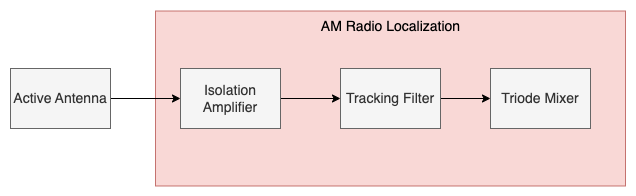

The diagram above was exported from draw.io. Its source (the exported page's mxGraphModel, read from the mxfile embedded in the PNG):
<mxGraphModel dx="954" dy="559" grid="1" gridSize="10" guides="1" tooltips="1" connect="1" arrows="1" fold="1" page="1" pageScale="1" pageWidth="827" pageHeight="1169" math="0" shadow="0">
  <root>
    <mxCell id="0" />
    <mxCell id="1" parent="0" />
    <mxCell id="duy2P-1_Bnzk67HN38x--8" value="" style="rounded=0;whiteSpace=wrap;html=1;fillStyle=auto;fillColor=#f8cecc;strokeColor=#b85450;opacity=80;" parent="1" vertex="1">
      <mxGeometry x="205" y="212.5" width="470" height="175" as="geometry" />
    </mxCell>
    <mxCell id="duy2P-1_Bnzk67HN38x--5" style="edgeStyle=orthogonalEdgeStyle;rounded=0;orthogonalLoop=1;jettySize=auto;html=1;exitX=1;exitY=0.5;exitDx=0;exitDy=0;entryX=0;entryY=0.5;entryDx=0;entryDy=0;" parent="1" source="duy2P-1_Bnzk67HN38x--1" target="duy2P-1_Bnzk67HN38x--2" edge="1">
      <mxGeometry relative="1" as="geometry" />
    </mxCell>
    <mxCell id="duy2P-1_Bnzk67HN38x--1" value="&lt;font style=&quot;font-size: 14px;&quot;&gt;Active Antenna&lt;/font&gt;" style="rounded=0;whiteSpace=wrap;html=1;fillColor=#f5f5f5;fontColor=#333333;strokeColor=#666666;" parent="1" vertex="1">
      <mxGeometry x="60" y="270" width="100" height="60" as="geometry" />
    </mxCell>
    <mxCell id="duy2P-1_Bnzk67HN38x--6" style="edgeStyle=orthogonalEdgeStyle;rounded=0;orthogonalLoop=1;jettySize=auto;html=1;exitX=1;exitY=0.5;exitDx=0;exitDy=0;entryX=0;entryY=0.5;entryDx=0;entryDy=0;" parent="1" source="duy2P-1_Bnzk67HN38x--2" target="duy2P-1_Bnzk67HN38x--3" edge="1">
      <mxGeometry relative="1" as="geometry" />
    </mxCell>
    <mxCell id="duy2P-1_Bnzk67HN38x--2" value="&lt;font style=&quot;font-size: 14px;&quot;&gt;Isolation Amplifier&lt;/font&gt;" style="rounded=0;whiteSpace=wrap;html=1;fillColor=#f5f5f5;fontColor=#333333;strokeColor=#666666;" parent="1" vertex="1">
      <mxGeometry x="230" y="270" width="100" height="60" as="geometry" />
    </mxCell>
    <mxCell id="duy2P-1_Bnzk67HN38x--7" style="edgeStyle=orthogonalEdgeStyle;rounded=0;orthogonalLoop=1;jettySize=auto;html=1;exitX=1;exitY=0.5;exitDx=0;exitDy=0;" parent="1" source="duy2P-1_Bnzk67HN38x--3" target="duy2P-1_Bnzk67HN38x--4" edge="1">
      <mxGeometry relative="1" as="geometry" />
    </mxCell>
    <mxCell id="duy2P-1_Bnzk67HN38x--3" value="&lt;font style=&quot;font-size: 14px;&quot;&gt;Tracking Filter&lt;/font&gt;" style="rounded=0;whiteSpace=wrap;html=1;fillColor=#f5f5f5;fontColor=#333333;strokeColor=#666666;" parent="1" vertex="1">
      <mxGeometry x="390" y="270" width="100" height="60" as="geometry" />
    </mxCell>
    <mxCell id="duy2P-1_Bnzk67HN38x--4" value="&lt;font style=&quot;font-size: 14px;&quot;&gt;Triode Mixer&lt;/font&gt;" style="rounded=0;whiteSpace=wrap;html=1;fillColor=#f5f5f5;fontColor=#333333;strokeColor=#666666;" parent="1" vertex="1">
      <mxGeometry x="540" y="270" width="100" height="60" as="geometry" />
    </mxCell>
    <mxCell id="duy2P-1_Bnzk67HN38x--9" value="&lt;font style=&quot;font-size: 14px;&quot;&gt;AM Radio Localization&lt;/font&gt;" style="text;html=1;align=center;verticalAlign=middle;resizable=0;points=[];autosize=1;strokeColor=none;fillColor=none;" parent="1" vertex="1">
      <mxGeometry x="360" y="212.5" width="160" height="30" as="geometry" />
    </mxCell>
  </root>
</mxGraphModel>